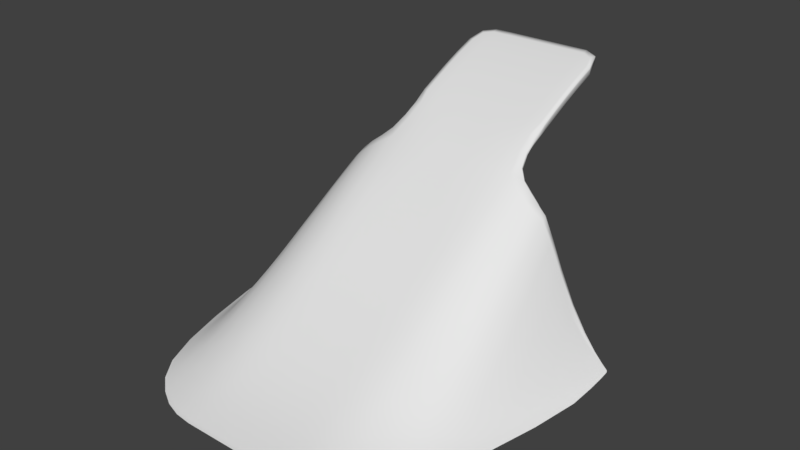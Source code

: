 # Source: PopJump.blend  (saved by Blender 2.79.0; exported with 4.5.12 LTS)
import bpy
from mathutils import Matrix  # noqa: F401  (used for matrix-valued properties, if any)

bpy.ops.wm.read_factory_settings(use_empty=True)
scene = bpy.context.scene
scene.name = 'Scene'

# ---- collections
col_collection_1 = bpy.data.collections.new('Collection 1'); scene.collection.children.link(col_collection_1)

# ---- world
world_world = bpy.data.worlds.new('World'); scene.world = world_world
world_world.color = (0.05088, 0.05088, 0.05088)
world_world.use_sun_shadow = False
world_world.sun_shadow_jitter_overblur = 0.0
world_world.cycles.sampling_method = 'MANUAL'

# ---- meshes
me_cube = bpy.data.meshes.new('Cube')
me_cube.from_pydata([(1.0, 1.06, 1.982), (1.23, -3.907, -0.9452), (0.75, -0.4884, -1.0), (0.75, -2.002, -1.0), (0.75, -1.304, -1.0), (1.182, -1.956, 0.04474), (1.195, -2.458, -1.0), (0.75, -3.061, -1.0), (1.165, -1.275, 0.5445), (0.75, -2.518, -1.0), (1.195, -2.458, -0.2868), (1.165, -1.275, -1.0), (0.75, -3.54, -1.0), (1.208, -2.987, -1.0), (0.75, -4.006, -1.0), (1.501, -1.177, -0.995), (1.587, -2.272, -0.9947), (1.709, -3.799, -0.9944), (1.587, -2.272, -0.3408), (1.66, -3.182, -0.9947), (1.66, -3.182, -0.816), (1.462, -0.5003, 0.8984), (1.219, -3.453, -0.8052), (1.184, -0.1307, 1.323), (1.208, -2.987, -0.5948), (1.23, -3.907, -1.0), (1.219, -3.453, -1.0), (1.148, -0.5229, -0.9634), (1.157, -0.5113, 1.08), (1.236, -4.129, -0.9999), (1.182, -1.956, -1.0), (2.071, -2.532, -0.8545), (1.737, -0.4207, 0.536), (1.903, -1.468, -0.243), (1.802, -0.4373, -0.9668), (1.902, -1.431, -0.9946), (2.018, -2.201, -0.7032), (1.701, -0.1933, 0.6938), (1.693, -3.597, -0.9443), (1.501, -1.192, 0.4211), (1.693, -3.597, -0.9947), (1.626, -2.756, -0.9947), (1.447, -0.1883, 1.099), (1.626, -2.756, -0.6231), (1.551, -1.813, -0.9947), (1.493, -0.5005, -0.9618), (1.551, -1.813, -0.03697), (2.073, -0.2073, -0.1085), (2.36, -1.248, -0.9919), (2.478, -1.555, -0.9962), (2.194, -0.6082, -0.4119), (2.478, -1.555, -0.9754), (2.209, -0.6059, -0.9882), (2.306, -1.054, -0.9919), (2.071, -2.532, -0.9949), (1.959, -1.825, -0.4815), (2.146, -3.012, -0.9947), (1.959, -1.825, -0.9949), (1.836, -0.9511, -0.9939), (2.121, -2.854, -0.9553), (1.826, -0.985, 0.1166), (2.121, -2.854, -0.9949), (2.018, -2.201, -0.9949), (2.564, -0.4772, -0.9589), (2.609, -0.5743, -0.9597), (2.485, -0.2927, -0.7853), (2.233, -0.2747, -0.9585), (2.379, -1.224, -0.8429), (2.254, -0.8557, -0.9914), (2.326, -0.1861, -0.9416), (2.267, -0.8529, -0.601), (2.108, -0.3224, -0.1915), (2.429, -1.391, -0.9224), (2.411, -1.418, -0.9925), (2.321, -1.033, -0.7264), (2.502, -1.634, -0.9961), (2.502, -1.634, -0.9955), (2.428, -0.1806, -0.8327), (2.615, -0.5611, -0.9535), (2.477, -0.3052, -0.9582), (2.626, -0.5799, -0.9599), (2.428, -0.1806, -0.7522), (2.539, -0.4225, -0.9589), (2.625, -0.5833, -0.9605), (2.146, -3.012, -0.9935), (2.071, -0.2032, -0.3041), (1.42, -0.1727, 0.6572), (1.701, -0.1933, 0.3021), (1.236, -4.129, -0.9983), (1.138, -0.1604, 0.8022), (1.709, -3.799, -0.9929), (0.75, -0.1597, 0.8489), (0.75, 1.06, 2.093), (0.7307, 0.1087, 1.576), (0.75, 0.5722, 1.848), (1.0, 0.08428, 1.459), (1.0, 0.5722, 1.738), (0.75, 1.918, 2.435), (1.0, 1.611, 2.217), (0.75, 1.611, 2.328), (0.25, 1.611, 2.328), (0.25, 1.918, 2.435), (0.75, 0.5722, 1.649), (0.25, 0.5722, 1.649), (0.75, 0.08428, 1.37), (0.25, 0.08428, 1.37), (0.25, 0.5722, 1.848), (0.25, 0.08428, 1.57), (0.25, 1.06, 2.093), (0.75, 1.06, 1.893), (0.25, 1.06, 1.893), (0.75, 1.611, 2.128), (0.25, 1.611, 2.128), (0.25, -0.1597, 0.8489), (0.75, -4.233, -0.9984), (0.25, -4.233, -0.9984), (0.25, -4.006, -1.0), (0.75, -4.233, -0.9979), (0.25, -4.233, -0.9979), (0.25, -3.54, -1.0), (0.75, -3.54, -0.7999), (0.25, -3.54, -0.7999), (0.75, -4.006, -0.9435), (0.25, -4.006, -0.9435), (0.75, -3.061, -0.5841), (0.25, -3.061, -0.5841), (0.25, -2.518, -1.0), (0.25, -3.061, -1.0), (0.75, -2.002, 0.07191), (0.25, -2.002, 0.07191), (0.75, -2.518, -0.2682), (0.25, -2.518, -0.2682), (0.75, -1.304, 0.5845), (0.25, -1.304, 0.5845), (0.25, -1.304, -1.0), (0.25, -2.002, -1.0), (0.7482, -0.4913, 1.167), (0.25, -0.4884, 1.182), (0.25, -0.4884, -1.0), (0.25, -4.233, -0.9997), (0.25, -4.233, -0.999), (0.75, -4.233, -0.9997), (0.75, -4.233, -0.999), (0.25, -0.1597, -0.6302), (0.25, -0.1597, 0.1093), (0.75, -0.1597, -0.6302), (0.75, -0.1597, 0.1093), (1.141, -0.1887, -0.6051), (1.138, -0.1604, 0.08121), (1.753, -0.2099, -0.7159), (1.701, -0.1933, -0.2167), (1.468, -0.1956, -0.6355), (1.42, -0.1727, -0.003546), (2.099, -0.2029, -0.8329), (2.074, -0.2024, -0.5742), (1.977, -0.185, -0.9298), (2.626, -0.5799, -0.9598), (2.544, -0.4125, -0.8794), (2.428, -0.1849, -0.6882), (2.587, -0.5268, -0.959), (2.626, -0.5799, -0.9597), (2.593, -0.5121, -0.9374), (2.447, -0.2183, -0.7212), (2.519, -0.3604, -0.8408), (2.145, -0.1953, -0.9382), (2.514, -0.3673, -0.9588), (2.363, -0.3172, -0.9608), (2.57, -0.4649, -0.9134), (2.42, -0.1801, -0.9103), (2.502, -1.634, -0.9956), (2.502, -1.634, -0.9959), (2.146, -3.012, -0.9938), (2.146, -3.012, -0.9942), (1.236, -4.129, -0.9987), (1.236, -4.129, -0.9993), (1.709, -3.799, -0.9933), (1.709, -3.799, -0.9939), (2.574, -0.1629, -0.8728), (2.596, -0.1713, -0.9004), (2.603, -0.1821, -0.9097), (2.608, -0.1905, -0.9161), (2.612, -0.1989, -0.9216), (2.617, -0.207, -0.9256), (2.622, -0.2486, -0.9316), (2.516, -0.1829, -0.9352), (2.622, -0.2157, -0.9289), (2.618, -0.1729, -0.9241), (2.616, -0.1691, -0.9227), (2.614, -0.1655, -0.921), (2.612, -0.1619, -0.9189), (2.609, -0.1573, -0.9157), (2.588, -0.156, -0.898), (2.582, -0.159, -0.9231), (2.588, -0.1561, -0.9102), (2.597, -0.1713, -0.9269), (2.609, -0.1575, -0.9195), (2.603, -0.1821, -0.9278), (2.612, -0.1621, -0.9214), (2.608, -0.1905, -0.9283), (2.614, -0.1659, -0.9227), (2.612, -0.1989, -0.9287), (2.616, -0.1695, -0.9238), (2.617, -0.2071, -0.9291), (2.618, -0.1734, -0.9246), (2.622, -0.2487, -0.9327), (2.622, -0.2162, -0.9291), (2.622, -0.2162, -0.9288), (2.618, -0.1734, -0.9238), (2.616, -0.1695, -0.9221), (2.614, -0.1659, -0.9198), (2.612, -0.1621, -0.9172), (2.609, -0.1575, -0.9132), (2.588, -0.1561, -0.8901), (2.625, -0.5832, -0.9597), (2.428, -0.1808, -0.7011), (0.25, -4.233, -0.998), (0.75, -4.233, -0.998), (0.25, 1.918, 2.335), (1.0, 1.611, 2.317), (0.75, 1.918, 2.335), (1.0, 0.5722, 1.837), (1.006, 0.1622, 1.58), (1.709, -3.799, -0.9929), (1.236, -4.129, -0.9982), (2.146, -3.012, -0.9934), (2.502, -1.634, -0.9955), (2.073, -0.2073, -0.1454), (1.42, -0.1727, 1.067), (1.701, -0.1933, 0.6237), (1.138, -0.1604, 1.249), (1.0, 1.06, 2.082), (0.7474, -0.1683, 1.39), (0.972, -0.1599, -0.6326), (0.974, -0.4865, -1.0), (0.9718, -0.4896, 1.144), (1.188, -2.184, -0.1116), (0.75, -0.8567, -1.0), (1.202, -2.738, -0.4561), (0.75, -1.722, -1.0), (0.9789, -1.297, -1.0), (0.9789, -1.297, 0.5745), (1.176, -1.683, -1.0), (0.75, -2.237, -1.0), (0.9831, -1.991, -1.0), (0.9831, -1.991, 0.06512), (1.15, -0.866, -0.9938), (0.75, -2.805, -1.0), (0.9862, -2.503, -0.2728), (0.9862, -2.503, -1.0), (1.213, -3.221, -1.0), (0.75, -3.301, -1.0), (0.9894, -3.043, -1.0), (0.9894, -3.043, -0.5868), (1.202, -2.738, -1.0), (0.75, -3.775, -1.0), (0.9923, -3.518, -0.8012), (0.9923, -3.518, -1.0), (0.9964, -4.207, -0.9997), (0.75, -4.176, -0.9999), (0.9951, -3.981, -0.9439), (0.9951, -3.981, -1.0), (1.317, -0.1883, -0.6153), (1.333, -0.5125, -0.9607), (1.317, -0.515, 0.9989), (1.676, -3.392, -0.9947), (1.643, -2.969, -0.9947), (1.332, -1.24, -0.999), (1.332, -1.24, 0.4936), (1.643, -2.969, -0.7279), (1.366, -1.897, -0.999), (1.366, -1.897, 0.01073), (1.676, -3.392, -0.8879), (1.39, -2.381, -0.3096), (1.39, -2.381, -0.999), (1.453, -0.292, 1.037), (1.416, -2.893, -0.999), (1.416, -2.893, -0.6072), (1.47, -0.7932, 0.7163), (1.439, -3.342, -0.8105), (1.439, -3.342, -0.999), (1.472, -3.995, -0.9987), (1.461, -3.781, -0.9458), (1.461, -3.781, -0.999), (1.176, -1.683, 0.2431), (1.155, -0.8394, 0.8666), (1.188, -2.184, -1.0), (1.234, -4.074, -0.9849), (1.225, -3.683, -0.8837), (1.213, -3.221, -0.7091), (1.164, -0.257, 1.25), (1.165, -0.2866, -0.8507), (1.225, -3.683, -1.0), (1.234, -4.074, -1.0), (1.609, -0.2042, -0.6688), (1.642, -0.4785, -0.9643), (1.593, -0.4504, 0.792), (1.928, -1.631, -0.9949), (1.87, -1.212, -0.9948), (1.666, -1.081, -0.9935), (1.668, -1.112, 0.3033), (1.99, -2.024, -0.6033), (1.732, -1.679, -0.9919), (1.732, -1.679, -0.1157), (2.044, -2.367, -0.7854), (1.779, -2.097, -0.3937), (1.779, -2.097, -0.9919), (1.864, -0.2592, -0.8994), (1.829, -2.539, -0.9919), (1.829, -2.539, -0.652), (1.71, -0.2501, 0.6583), (1.873, -2.927, -0.8284), (1.873, -2.927, -0.9919), (1.937, -3.49, -0.9916), (1.916, -3.305, -0.9457), (1.916, -3.305, -0.9919), (1.608, -2.528, -0.496), (1.567, -2.022, -0.1803), (1.705, -3.749, -0.9947), (1.705, -3.749, -0.9807), (1.567, -2.022, -0.9947), (1.608, -2.528, -0.9947), (1.479, -0.8133, -0.9899), (1.531, -1.564, -0.9947), (1.531, -1.564, 0.1449), (1.603, -0.2629, -0.8739), (1.916, -0.2104, -0.7747), (2.001, -0.3667, -0.966), (1.901, -0.3775, 0.2031), (2.454, -1.474, -0.9521), (2.496, -1.614, -0.9904), (2.026, -0.7799, -0.9927), (1.995, -0.8151, -0.126), (2.227, -0.7438, -0.9909), (2.078, -1.156, -0.9956), (2.077, -1.19, -0.4082), (2.236, -0.4545, -0.9793), (2.136, -1.466, -0.5954), (2.136, -1.466, -0.9982), (2.334, -1.154, -0.9919), (2.199, -1.758, -0.9982), (2.199, -1.758, -0.7693), (2.28, -0.9534, -0.9915), (2.255, -2.014, -0.8881), (2.255, -2.014, -0.9982), (2.335, -2.386, -0.998), (2.309, -2.264, -0.9671), (2.309, -2.264, -0.9982), (1.814, -0.6709, -0.9883), (1.928, -1.631, -0.3555), (1.872, -1.274, -0.1002), (1.777, -0.6755, 0.3484), (2.096, -2.695, -0.911), (2.044, -2.367, -0.9949), (2.096, -2.695, -0.9949), (2.14, -2.972, -0.9948), (2.14, -2.972, -0.9839), (1.99, -2.024, -0.9949), (2.271, -0.1949, -0.8809), (2.313, -0.2629, -0.5469), (2.36, -0.4419, -0.9771), (2.379, -0.4109, -0.6668), (2.406, -0.5771, -0.9789), (2.435, -0.5377, -0.7695), (2.476, -0.6312, -0.8377), (2.447, -0.6902, -0.9789), (2.487, -0.8019, -0.9789), (2.52, -0.7299, -0.9011), (2.558, -0.8167, -0.9444), (2.525, -0.9025, -0.9791), (2.614, -0.9426, -0.9844), (2.596, -0.9013, -0.9732), (2.567, -0.9787, -0.9805), (2.238, -0.7546, -0.5259), (2.147, -0.4514, -0.2901), (2.454, -1.474, -0.9962), (2.496, -1.614, -0.9962), (2.384, -1.336, -0.9919), (2.082, -0.2361, -0.1272), (2.169, -0.204, -0.9171), (2.404, -1.308, -0.8861), (2.352, -1.134, -0.7904), (2.292, -0.935, -0.6601), (1.035, -0.09888, 1.331), (0.9964, -4.207, -0.9981), (1.278, -0.1638, 1.175), (1.472, -3.995, -0.9971), (1.563, -0.1837, 0.8941), (1.937, -3.49, -0.9902), (1.863, -0.2012, 0.2719), (2.335, -2.386, -0.9971), (2.267, -0.197, -0.47), (2.614, -0.9426, -0.9841), (2.502, -1.634, -0.9955), (2.146, -3.012, -0.9936), (2.073, -0.2073, -0.204), (1.42, -0.1727, 0.9249), (1.701, -0.1933, 0.5122), (1.236, -4.129, -0.9984), (1.138, -0.1604, 1.094), (1.709, -3.799, -0.9931), (0.75, -0.0987, 1.164), (0.75, 1.32, 2.21), (1.0, 1.32, 2.099), (0.75, 1.32, 2.011), (0.9375, 1.06, 1.915), (0.9136, 0.1299, 1.577), (0.9375, 0.08428, 1.392), (0.9375, 0.5722, 1.671), (0.9375, 1.06, 2.09), (0.9375, 0.5722, 1.846), (0.75, 0.3283, 1.516), (0.75, 0.8162, 1.773), (0.9861, 0.3719, 1.715), (1.0, 0.8162, 1.962), (0.75, 1.841, 2.413), (0.9375, 1.841, 2.305), (0.75, 1.841, 2.239), (0.9375, 1.611, 2.15), (0.9375, 1.611, 2.325), (0.75, -0.2419, -0.9076), (0.25, -0.2419, -0.9076), (0.25, -0.1809, 1.397), (0.25, -0.8567, -1.0), (0.75, -0.8567, 0.9149), (0.25, -0.8567, 0.9149), (0.25, -1.722, -1.0), (0.75, -1.722, 0.2754), (0.25, -1.722, 0.2754), (0.25, -2.237, -1.0), (0.75, -2.237, -0.08847), (0.25, -2.237, -0.08847), (0.25, -2.805, -1.0), (0.75, -2.805, -0.4418), (0.25, -2.805, -0.4418), (0.25, -3.301, -1.0), (0.75, -3.301, -0.7014), (0.25, -3.301, -0.7014), (0.25, -3.775, -1.0), (0.75, -3.775, -0.8804), (0.25, -3.775, -0.8804), (0.25, -4.176, -0.9999), (0.75, -4.176, -0.9843), (0.25, -4.176, -0.9843), (0.75, -4.233, -0.9981), (0.25, -4.233, -0.9981), (0.25, -0.0987, 1.164), (0.25, 1.32, 2.21), (0.25, 1.32, 2.011), (0.7272, 0.3511, 1.724), (0.25, 0.3283, 1.715), (0.75, 0.8162, 1.973), (0.25, 0.8162, 1.973), (0.25, 0.3283, 1.516), (0.25, 0.8162, 1.773), (0.25, 1.841, 2.413), (0.25, 1.841, 2.239), (0.0, 1.611, 2.328), (0.5, 1.611, 2.328), (0.0, 1.918, 2.335), (0.5, 1.918, 2.335), (0.5, 0.5722, 1.649), (0.0, 0.5722, 1.649), (0.5, 0.08428, 1.37), (0.0, 0.08428, 1.37), (0.0, 0.5722, 1.848), (0.5, 0.5722, 1.848), (0.0, 0.08428, 1.57), (0.5, 0.08428, 1.57), (0.0, 1.06, 2.093), (0.5, 1.06, 2.093), (0.5, 1.06, 1.893), (0.0, 1.06, 1.893), (0.5, 1.611, 2.128), (0.0, 1.611, 2.128), (0.0, -0.1597, -0.6302), (0.5, -0.1597, -0.6302), (0.5, -4.233, -0.9997), (0.0, -4.233, -0.9997), (0.0, -4.006, -1.0), (0.5, -4.006, -1.0), (0.5, -4.233, -0.998), (0.0, -4.233, -0.998), (0.0, -3.54, -1.0), (0.5, -3.54, -1.0), (0.5, -3.54, -0.7999), (0.0, -3.54, -0.7999), (0.5, -4.006, -0.9435), (0.0, -4.006, -0.9435), (0.5, -3.061, -0.5841), (0.0, -3.061, -0.5841), (0.0, -2.518, -1.0), (0.5, -2.518, -1.0), (0.0, -3.061, -1.0), (0.5, -3.061, -1.0), (0.5, -2.002, 0.07191), (0.0, -2.002, 0.07191), (0.5, -2.518, -0.2682), (0.0, -2.518, -0.2682), (0.5, -1.304, 0.5845), (0.0, -1.304, 0.5845), (0.0, -1.304, -1.0), (0.5, -1.304, -1.0), (0.0, -2.002, -1.0), (0.5, -2.002, -1.0), (0.5, -0.4884, 1.182), (0.0, -0.4884, 1.182), (0.0, -0.4884, -1.0), (0.5, -0.4884, -1.0), (0.972, -0.1599, 0.8372), (0.972, -0.1599, 0.1023), (0.9964, -4.207, -0.9985), (0.9964, -4.207, -0.9991), (1.278, -0.1638, 0.7426), (1.278, -0.1638, 0.04596), (1.472, -3.995, -0.9975), (1.472, -3.995, -0.9981), (1.563, -0.1837, 0.5193), (1.563, -0.1837, -0.08516), (1.937, -3.49, -0.9906), (1.937, -3.49, -0.9911), (1.863, -0.2012, 0.01947), (1.878, -0.2001, -0.3933), (2.335, -2.386, -0.9973), (2.335, -2.386, -0.9977), (2.267, -0.1963, -0.5697), (2.267, -0.1961, -0.7291), (2.428, -0.1806, -0.7911), (2.552, -0.4506, -0.9589), (2.626, -0.5805, -0.96), (2.622, -0.5859, -0.9613), (1.885, -0.1842, -0.9243), (2.626, -0.5799, -0.9598), (2.428, -0.1807, -0.7209), (2.598, -0.5509, -0.9591), (2.576, -0.5023, -0.9589), (2.622, -0.5847, -0.9586), (2.626, -0.5799, -0.9597), (2.604, -0.5357, -0.9463), (2.614, -0.9426, -0.9842), (2.614, -0.9426, -0.9843), (0.0, -0.1597, 0.8489), (0.0, -0.1597, 0.1093), (0.5, -0.1597, 0.8489), (0.5, -0.1597, 0.1093), (0.5, -4.233, -0.9984), (0.5, -4.233, -0.999), (0.0, -4.233, -0.9984), (0.0, -4.233, -0.999), (0.25, -4.233, -0.9994), (0.25, -4.233, -0.9987), (0.75, -4.233, -0.9994), (0.75, -4.233, -0.9987), (0.25, -0.1597, -0.2605), (0.25, -0.1597, 0.4791), (0.75, -0.1597, -0.2605), (0.75, -0.1597, 0.4791), (1.138, -0.1604, -0.2793), (1.138, -0.1604, 0.4417), (1.717, -0.1953, -0.4818), (1.701, -0.1933, 0.04267), (1.42, -0.1727, -0.3339), (1.42, -0.1727, 0.3268), (2.078, -0.2023, -0.7106), (2.071, -0.2026, -0.4352), (2.431, -0.1961, -0.6981), (2.465, -0.2522, -0.7514), (2.504, -0.3309, -0.8169), (2.531, -0.3857, -0.8602), (2.063, -0.1894, -0.9336), (2.233, -0.2079, -0.946), (2.526, -0.3947, -0.9589), (2.498, -0.3369, -0.9587), (2.443, -0.289, -0.9575), (2.266, -0.3364, -0.9634), (2.557, -0.4396, -0.8977), (2.581, -0.4887, -0.9265), (2.396, -0.18, -0.9342), (2.427, -0.1805, -0.8738), (2.502, -1.634, -0.9958), (2.502, -1.634, -0.996), (2.146, -3.012, -0.994), (2.146, -3.012, -0.9944), (1.236, -4.129, -0.999), (1.236, -4.129, -0.9996), (1.709, -3.799, -0.9936), (1.709, -3.799, -0.9942), (2.357, -0.1687, -0.9384), (2.234, -0.1601, -0.9378), (2.426, -0.2111, -0.943), (2.48, -0.2252, -0.9424), (2.53, -0.1646, -0.9203), (2.561, -0.1686, -0.9299), (2.536, -0.1814, -0.8294), (2.591, -0.1654, -0.9257), (2.6, -0.1772, -0.9275), (2.559, -0.213, -0.9385), (2.561, -0.2106, -0.8644), (2.605, -0.1863, -0.9281), (2.576, -0.2399, -0.9393), (2.576, -0.2393, -0.8884), (2.61, -0.1948, -0.9285), (2.588, -0.2617, -0.9052), (2.588, -0.2626, -0.9396), (2.615, -0.2028, -0.9289), (2.6, -0.285, -0.9397), (2.6, -0.2839, -0.9198), (2.619, -0.216, -0.9297), (2.611, -0.3043, -0.9302), (2.61, -0.3057, -0.9399), (2.626, -0.3492, -0.9419), (2.621, -0.3405, -0.9387), (2.621, -0.3418, -0.9418), (2.474, -0.1706, -0.9372), (2.536, -0.1644, -0.8323), (2.605, -0.1553, -0.9082), (2.611, -0.16, -0.9155), (2.613, -0.164, -0.9186), (2.615, -0.1677, -0.9211), (2.617, -0.1712, -0.923), (2.619, -0.1808, -0.925), (2.626, -0.3325, -0.9398), (2.622, -0.2157, -0.9288), (2.618, -0.1729, -0.9239), (2.616, -0.1691, -0.9224), (2.614, -0.1655, -0.9203), (2.612, -0.1619, -0.9179), (2.609, -0.1573, -0.9143), (2.588, -0.156, -0.8933), (2.536, -0.1644, -0.8538), (2.536, -0.1644, -0.8873), (2.605, -0.1552, -0.9119), (2.605, -0.1553, -0.9174), (2.611, -0.1598, -0.9176), (2.611, -0.16, -0.9206), (2.613, -0.1637, -0.9199), (2.613, -0.164, -0.9221), (2.615, -0.1673, -0.9219), (2.615, -0.1677, -0.9233), (2.617, -0.1708, -0.9234), (2.617, -0.1712, -0.9242), (2.619, -0.1803, -0.9251), (2.619, -0.1808, -0.9255), (2.626, -0.3322, -0.9398), (2.626, -0.3325, -0.9399), (2.587, -0.1564, -0.9166), (2.588, -0.156, -0.904), (2.607, -0.1595, -0.922), (2.609, -0.1573, -0.9175), (2.611, -0.1651, -0.9233), (2.612, -0.1619, -0.9201), (2.613, -0.1695, -0.9241), (2.614, -0.1655, -0.9218), (2.616, -0.1738, -0.9249), (2.616, -0.1691, -0.9232), (2.618, -0.1783, -0.9254), (2.618, -0.1729, -0.9243), (2.622, -0.2212, -0.9297), (2.622, -0.2157, -0.929), (1.067, -0.0282, 1.438), (0.9964, -4.207, -0.998), (1.317, -0.1725, 1.218), (1.472, -3.995, -0.997), (1.563, -0.1837, 0.9758), (1.937, -3.49, -0.9902), (1.863, -0.2012, 0.3268), (2.335, -2.386, -0.997), (2.272, -0.202, -0.4541), (2.614, -0.9426, -0.9841), (1.0, 1.32, 2.199), (1.0, 0.3283, 1.605), (1.0, 0.8162, 1.862), (0.9375, 1.841, 2.405), (0.0, 1.918, 2.435), (0.5, 1.918, 2.435), (0.5, -4.233, -0.9979), (0.0, -4.233, -0.9979), (2.528, -0.1682, -0.8186), (2.59, -0.1654, -0.8923), (2.6, -0.1772, -0.9057), (2.605, -0.1862, -0.9129), (2.61, -0.1948, -0.919), (2.615, -0.2028, -0.9238), (2.619, -0.216, -0.9276), (2.626, -0.3492, -0.9412), (2.622, -0.2212, -0.9292), (2.618, -0.1783, -0.924), (2.616, -0.1738, -0.922), (2.613, -0.1695, -0.9191), (2.611, -0.1651, -0.9159), (2.607, -0.1595, -0.911), (2.586, -0.1571, -0.8862), (2.626, -0.5805, -0.9597), (2.428, -0.1814, -0.691), (0.25, -4.233, -0.9979), (0.75, -4.233, -0.9979), (0.25, 1.918, 2.404), (1.0, 1.611, 2.286), (0.75, 1.918, 2.404), (1.0, 0.5722, 1.807), (1.028, 0.1524, 1.544), (1.709, -3.799, -0.9929), (1.236, -4.129, -0.9982), (2.146, -3.012, -0.9934), (2.502, -1.634, -0.9955), (2.073, -0.2073, -0.1198), (1.437, -0.1612, 1.096), (1.701, -0.1933, 0.6724), (1.179, -0.105, 1.316), (1.0, 1.06, 2.051), (0.9762, -0.8523, -1.0), (0.9762, -0.8523, 0.9028), (0.9725, -0.2415, -0.9082), (0.9799, -0.1517, 1.375), (0.9814, -1.712, -1.0), (0.9814, -1.712, 0.2674), (0.9845, -2.224, -1.0), (0.9845, -2.224, -0.09425), (0.9879, -2.789, -1.0), (0.9879, -2.789, -0.4454), (0.9909, -3.281, -1.0), (0.9909, -3.281, -0.7033), (0.9937, -3.752, -1.0), (0.9937, -3.752, -0.8812), (0.9961, -4.151, -1.0), (0.9961, -4.151, -0.9845), (1.318, -0.8469, -0.9919), (1.311, -0.8193, 0.8048), (1.443, -0.2627, -0.8643), (1.317, -0.2912, 1.147), (1.352, -1.633, -0.999), (1.352, -1.633, 0.2024), (1.377, -2.117, -0.999), (1.377, -2.117, -0.1403), (1.404, -2.652, -0.999), (1.404, -2.652, -0.4732), (1.427, -3.118, -0.999), (1.427, -3.118, -0.7177), (1.45, -3.564, -0.999), (1.45, -3.564, -0.8864), (1.469, -3.941, -0.9989), (1.469, -3.941, -0.9842), (1.638, -0.7591, -0.989), (1.627, -0.7493, 0.5733), (1.733, -0.2641, -0.8852), (1.57, -0.2504, 0.9344), (1.7, -1.397, -0.9936), (1.706, -1.452, 0.05061), (1.753, -1.87, -0.9919), (1.753, -1.87, -0.2468), (1.806, -2.331, -0.9919), (1.806, -2.331, -0.5357), (1.851, -2.733, -0.9919), (1.851, -2.733, -0.7478), (1.895, -3.118, -0.9919), (1.895, -3.118, -0.8942), (1.931, -3.443, -0.9918), (1.931, -3.443, -0.9791), (2.052, -0.5243, -0.9826), (1.944, -0.5751, 0.05583), (2.013, -0.2432, -0.915), (1.872, -0.2453, 0.2989), (2.048, -0.9895, -0.9952), (2.044, -1.039, -0.2962), (2.107, -1.304, -0.996), (2.104, -1.316, -0.4965), (2.17, -1.621, -0.9982), (2.17, -1.621, -0.691), (2.227, -1.886, -0.9982), (2.227, -1.886, -0.8338), (2.282, -2.141, -0.9982), (2.282, -2.141, -0.9324), (2.329, -2.356, -0.9981), (2.329, -2.356, -0.9896), (2.348, -0.3849, -0.9737), (2.343, -0.3297, -0.6005), (2.28, -0.1933, -0.923), (2.293, -0.2182, -0.5119), (2.383, -0.5137, -0.9786), (2.412, -0.4868, -0.7287), (2.426, -0.6332, -0.9789), (2.454, -0.5803, -0.8017), (2.468, -0.7476, -0.9789), (2.499, -0.6834, -0.8726), (2.506, -0.8532, -0.979), (2.539, -0.7734, -0.9246), (2.546, -0.9461, -0.9797), (2.577, -0.8594, -0.9605), (2.609, -0.9322, -0.9845), (2.609, -0.9322, -0.9813), (0.9821, -0.1208, 1.189), (0.9964, -4.207, -0.9982), (1.278, -0.1638, 1.025), (1.472, -3.995, -0.9972), (1.563, -0.1837, 0.7641), (1.937, -3.49, -0.9904), (1.863, -0.2012, 0.1843), (2.335, -2.386, -0.9972), (2.267, -0.1969, -0.5081), (2.614, -0.9426, -0.9841), (0.9375, 1.32, 2.208), (0.9375, 1.32, 2.033), (0.9375, 0.3283, 1.538), (0.9375, 0.8162, 1.795), (0.9375, 0.8162, 1.97), (0.8998, 0.3646, 1.725), (0.8889, 1.781, 2.388), (0.8889, 1.781, 2.233), (0.5, -0.2419, -0.9076), (0.0, -0.2419, -0.9076), (0.0, -0.1809, 1.397), (0.5, -0.1809, 1.397), (0.0, -0.8567, -1.0), (0.5, -0.8567, -1.0), (0.5, -0.8567, 0.9149), (0.0, -0.8567, 0.9149), (0.0, -1.722, -1.0), (0.5, -1.722, -1.0), (0.5, -1.722, 0.2754), (0.0, -1.722, 0.2754), (0.0, -2.237, -1.0), (0.5, -2.237, -1.0), (0.5, -2.237, -0.08847), (0.0, -2.237, -0.08847), (0.0, -2.805, -1.0), (0.5, -2.805, -1.0), (0.5, -2.805, -0.4418), (0.0, -2.805, -0.4418), (0.0, -3.301, -1.0), (0.5, -3.301, -1.0), (0.5, -3.301, -0.7014), (0.0, -3.301, -0.7014), (0.0, -3.775, -1.0), (0.5, -3.775, -1.0), (0.5, -3.775, -0.8804), (0.0, -3.775, -0.8804), (0.0, -4.176, -0.9999), (0.5, -4.176, -0.9999), (0.5, -4.176, -0.9843), (0.0, -4.176, -0.9843), (0.5, -4.233, -0.9981), (0.0, -4.233, -0.9981), (0.0, -0.0987, 1.164), (0.5, -0.0987, 1.164), (0.0, 1.32, 2.21), (0.5, 1.32, 2.21), (0.0, 1.32, 2.011), (0.5, 1.32, 2.011), (0.5, 0.3283, 1.715), (0.0, 0.3283, 1.715), (0.5, 0.8162, 1.973), (0.0, 0.8162, 1.973), (0.0, 0.3283, 1.516), (0.5, 0.3283, 1.516), (0.0, 0.8162, 1.773), (0.5, 0.8162, 1.773), (0.0, 1.841, 2.413), (0.5, 1.841, 2.413), (0.0, 1.841, 2.239), (0.5, 1.841, 2.239), (0.972, -0.1599, 0.4697), (0.972, -0.1599, -0.2652), (0.9964, -4.207, -0.9988), (0.9964, -4.207, -0.9994), (1.278, -0.1638, 0.3943), (1.278, -0.1638, -0.3024), (1.472, -3.995, -0.9978), (1.472, -3.995, -0.9984), (1.563, -0.1837, 0.2171), (1.57, -0.1862, -0.3942), (1.937, -3.49, -0.9908), (1.937, -3.49, -0.9914), (1.863, -0.2012, -0.1841), (1.886, -0.2013, -0.5934), (2.335, -2.386, -0.9975), (2.335, -2.386, -0.9978), (2.267, -0.1962, -0.6469), (2.268, -0.1959, -0.81), (2.614, -0.9426, -0.9842), (2.614, -0.9426, -0.9844), (0.0, -0.1597, 0.4791), (0.0, -0.1597, -0.2605), (0.5, -0.1597, 0.4791), (0.5, -0.1597, -0.2605), (0.5, -4.233, -0.9987), (0.5, -4.233, -0.9994), (0.0, -4.233, -0.9987), (0.0, -4.233, -0.9994), (2.143, -0.1602, -0.937), (2.304, -0.1631, -0.9376), (2.412, -0.2479, -0.9473), (2.418, -0.1794, -0.9401), (2.543, -0.2005, -0.9368), (2.55, -0.1941, -0.8487), (2.512, -0.1661, -0.9317), (2.514, -0.1768, -0.8023), (2.569, -0.2272, -0.9391), (2.569, -0.2266, -0.8779), (2.582, -0.2512, -0.9395), (2.582, -0.2503, -0.897), (2.594, -0.2741, -0.9396), (2.594, -0.2731, -0.9131), (2.605, -0.2953, -0.9398), (2.606, -0.2941, -0.9255), (2.616, -0.3184, -0.9402), (2.616, -0.317, -0.9343), (2.625, -0.3853, -0.9456), (2.626, -0.3852, -0.9439), (2.536, -0.1644, -0.8407), (2.605, -0.1552, -0.9098), (2.611, -0.1598, -0.9164), (2.613, -0.1637, -0.9191), (2.615, -0.1674, -0.9214), (2.617, -0.1708, -0.9232), (2.619, -0.1803, -0.925), (2.626, -0.3322, -0.9398), (2.536, -0.1644, -0.87), (2.535, -0.1644, -0.9046), (2.605, -0.1552, -0.9146), (2.603, -0.1566, -0.9206), (2.611, -0.1598, -0.919), (2.609, -0.1626, -0.9227), (2.613, -0.1637, -0.9209), (2.612, -0.1673, -0.9237), (2.615, -0.1674, -0.9225), (2.614, -0.1717, -0.9245), (2.617, -0.1708, -0.9238), (2.617, -0.1758, -0.9252), (2.619, -0.1803, -0.9253), (2.619, -0.186, -0.9262), (2.626, -0.3322, -0.9399), (2.626, -0.3354, -0.9403), (1.08, -0.01599, 1.418), (0.9964, -4.207, -0.998), (1.306, -0.14, 1.217), (1.472, -3.995, -0.997), (1.563, -0.1837, 0.9508), (1.937, -3.49, -0.9902), (1.863, -0.2012, 0.31), (2.335, -2.386, -0.9971), (2.268, -0.1978, -0.4522), (2.614, -0.9426, -0.9841), (1.0, 1.32, 2.169), (1.009, 0.3614, 1.675), (1.0, 0.8162, 1.931), (0.9375, 1.841, 2.375), (0.0, 1.918, 2.404), (0.5, 1.918, 2.404), (0.5, -4.233, -0.9979), (0.0, -4.233, -0.9979), (2.534, -0.165, -0.8267), (2.603, -0.1568, -0.9053), (2.609, -0.1626, -0.9138), (2.612, -0.1673, -0.9175), (2.614, -0.1717, -0.9207), (2.617, -0.1758, -0.9231), (2.619, -0.186, -0.9254), (2.626, -0.3354, -0.94)], [], [(0, 708, 943, 670), (0, 670, 802, 404), (0, 404, 800, 402), (0, 402, 941, 708), (1, 287, 722, 259), (1, 259, 724, 286), (1, 286, 740, 281), (1, 281, 738, 287), (2, 507, 807, 419), (2, 419, 711, 233), (2, 233, 709, 236), (2, 236, 812, 507), (3, 503, 816, 238), (3, 238, 713, 243), (3, 243, 715, 242), (3, 242, 820, 503), (4, 501, 812, 236), (4, 236, 709, 239), (4, 239, 713, 238), (4, 238, 816, 501), (5, 283, 714, 244), (5, 244, 716, 235), (5, 235, 732, 270), (5, 270, 730, 283), (6, 253, 717, 248), (6, 248, 715, 285), (6, 285, 731, 273), (6, 273, 733, 253), (7, 493, 824, 246), (7, 246, 717, 251), (7, 251, 719, 250), (7, 250, 828, 493), (8, 284, 710, 240), (8, 240, 714, 283), (8, 283, 730, 267), (8, 267, 726, 284), (9, 491, 820, 242), (9, 242, 715, 248), (9, 248, 717, 246), (9, 246, 824, 491), (10, 235, 716, 247), (10, 247, 718, 237), (10, 237, 734, 272), (10, 272, 732, 235), (11, 241, 713, 239), (11, 239, 709, 245), (11, 245, 725, 266), (11, 266, 729, 241), (12, 483, 828, 250), (12, 250, 719, 256), (12, 256, 721, 254), (12, 254, 832, 483), (13, 249, 719, 251), (13, 251, 717, 253), (13, 253, 733, 275), (13, 275, 735, 249), (14, 479, 832, 254), (14, 254, 721, 260), (14, 260, 723, 258), (14, 258, 836, 479), (15, 322, 729, 266), (15, 266, 725, 321), (15, 321, 741, 298), (15, 298, 745, 322), (16, 320, 733, 273), (16, 273, 731, 319), (16, 319, 747, 305), (16, 305, 749, 320), (17, 585, 866, 280), (17, 280, 739, 317), (17, 317, 755, 312), (17, 312, 870, 585), (18, 316, 732, 272), (18, 272, 734, 315), (18, 315, 750, 304), (18, 304, 748, 316), (19, 264, 737, 279), (19, 279, 735, 265), (19, 265, 751, 311), (19, 311, 753, 264), (20, 268, 736, 278), (20, 278, 738, 271), (20, 271, 754, 310), (20, 310, 752, 268), (21, 274, 728, 263), (21, 263, 726, 277), (21, 277, 742, 295), (21, 295, 744, 274), (22, 288, 720, 255), (22, 255, 722, 287), (22, 287, 738, 278), (22, 278, 736, 288), (23, 707, 931, 658), (23, 658, 712, 289), (23, 289, 728, 660), (23, 660, 933, 707), (24, 237, 718, 252), (24, 252, 720, 288), (24, 288, 736, 276), (24, 276, 734, 237), (25, 292, 723, 260), (25, 260, 721, 291), (25, 291, 737, 282), (25, 282, 739, 292), (26, 291, 721, 256), (26, 256, 719, 249), (26, 249, 735, 279), (26, 279, 737, 291), (27, 245, 709, 233), (27, 233, 711, 290), (27, 290, 727, 262), (27, 262, 725, 245), (28, 289, 712, 234), (28, 234, 710, 284), (28, 284, 726, 263), (28, 263, 728, 289), (29, 583, 862, 257), (29, 257, 723, 292), (29, 292, 739, 280), (29, 280, 866, 583), (30, 285, 715, 243), (30, 243, 713, 241), (30, 241, 729, 269), (30, 269, 731, 285), (31, 303, 752, 310), (31, 310, 754, 351), (31, 351, 770, 342), (31, 342, 768, 303), (32, 309, 744, 295), (32, 295, 742, 350), (32, 350, 758, 327), (32, 327, 760, 309), (33, 349, 746, 302), (33, 302, 748, 348), (33, 348, 764, 334), (33, 334, 762, 349), (34, 347, 741, 294), (34, 294, 743, 306), (34, 306, 759, 326), (34, 326, 757, 347), (35, 296, 747, 301), (35, 301, 745, 297), (35, 297, 761, 333), (35, 333, 763, 296), (36, 300, 750, 308), (36, 308, 752, 303), (36, 303, 768, 340), (36, 340, 766, 300), (37, 706, 935, 662), (37, 662, 744, 309), (37, 309, 760, 664), (37, 664, 937, 706), (38, 271, 738, 281), (38, 281, 740, 318), (38, 318, 756, 313), (38, 313, 754, 271), (39, 277, 726, 267), (39, 267, 730, 323), (39, 323, 746, 299), (39, 299, 742, 277), (40, 317, 739, 282), (40, 282, 737, 264), (40, 264, 753, 314), (40, 314, 755, 317), (41, 265, 735, 275), (41, 275, 733, 320), (41, 320, 749, 307), (41, 307, 751, 265), (42, 705, 933, 660), (42, 660, 728, 274), (42, 274, 744, 662), (42, 662, 935, 705), (43, 315, 734, 276), (43, 276, 736, 268), (43, 268, 752, 308), (43, 308, 750, 315), (44, 319, 731, 269), (44, 269, 729, 322), (44, 322, 745, 301), (44, 301, 747, 319), (45, 321, 725, 262), (45, 262, 727, 324), (45, 324, 743, 294), (45, 294, 741, 321), (46, 323, 730, 270), (46, 270, 732, 316), (46, 316, 748, 302), (46, 302, 746, 323), (47, 704, 937, 664), (47, 664, 760, 377), (47, 377, 776, 666), (47, 666, 939, 704), (48, 376, 767, 339), (48, 339, 765, 338), (48, 338, 781, 365), (48, 365, 783, 376), (49, 375, 771, 346), (49, 346, 769, 374), (49, 374, 785, 371), (49, 371, 787, 375), (50, 373, 758, 331), (50, 331, 762, 372), (50, 372, 778, 360), (50, 360, 774, 373), (51, 328, 770, 345), (51, 345, 772, 329), (51, 329, 788, 370), (51, 370, 786, 328), (52, 332, 761, 330), (52, 330, 757, 335), (52, 335, 773, 359), (52, 359, 777, 332), (53, 338, 765, 337), (53, 337, 763, 341), (53, 341, 779, 364), (53, 364, 781, 338), (54, 353, 753, 311), (54, 311, 751, 352), (54, 352, 767, 343), (54, 343, 769, 353), (55, 348, 748, 304), (55, 304, 750, 300), (55, 300, 766, 336), (55, 336, 764, 348), (56, 581, 870, 312), (56, 312, 755, 354), (56, 354, 771, 344), (56, 344, 874, 581), (57, 356, 749, 305), (57, 305, 747, 296), (57, 296, 763, 337), (57, 337, 765, 356), (58, 297, 745, 298), (58, 298, 741, 347), (58, 347, 757, 330), (58, 330, 761, 297), (59, 351, 754, 313), (59, 313, 756, 355), (59, 355, 772, 345), (59, 345, 770, 351), (60, 350, 742, 299), (60, 299, 746, 349), (60, 349, 762, 331), (60, 331, 758, 350), (61, 354, 755, 314), (61, 314, 753, 353), (61, 353, 769, 346), (61, 346, 771, 354), (62, 352, 751, 307), (62, 307, 749, 356), (62, 356, 765, 339), (62, 339, 767, 352), (63, 534, 783, 365), (63, 365, 781, 527), (63, 527, 899, 604), (63, 604, 901, 534), (64, 529, 787, 371), (64, 371, 785, 533), (64, 533, 903, 611), (64, 611, 905, 529), (65, 565, 774, 360), (65, 360, 778, 566), (65, 566, 896, 596), (65, 596, 892, 565), (66, 573, 757, 326), (66, 326, 759, 569), (66, 569, 890, 588), (66, 588, 889, 573), (67, 380, 766, 340), (67, 340, 768, 379), (67, 379, 784, 366), (67, 366, 782, 380), (68, 341, 763, 333), (68, 333, 761, 332), (68, 332, 777, 361), (68, 361, 779, 341), (69, 569, 759, 378), (69, 378, 775, 576), (69, 576, 893, 612), (69, 612, 890, 569), (70, 372, 762, 334), (70, 334, 764, 381), (70, 381, 780, 362), (70, 362, 778, 372), (71, 377, 760, 327), (71, 327, 758, 373), (71, 373, 774, 358), (71, 358, 776, 377), (72, 379, 768, 342), (72, 342, 770, 328), (72, 328, 786, 367), (72, 367, 784, 379), (73, 374, 769, 343), (73, 343, 767, 376), (73, 376, 783, 368), (73, 368, 785, 374), (74, 381, 764, 336), (74, 336, 766, 380), (74, 380, 782, 363), (74, 363, 780, 381), (75, 579, 874, 344), (75, 344, 771, 375), (75, 375, 787, 369), (75, 369, 878, 579), (76, 703, 938, 389), (76, 389, 796, 392), (76, 392, 798, 391), (76, 391, 940, 703), (77, 577, 876, 525), (77, 525, 875, 526), (77, 526, 915, 629), (77, 629, 916, 577), (78, 537, 786, 370), (78, 370, 788, 535), (78, 535, 906, 610), (78, 610, 904, 537), (79, 571, 777, 359), (79, 359, 773, 572), (79, 572, 891, 595), (79, 595, 895, 571), (80, 531, 877, 539), (80, 539, 878, 528), (80, 528, 930, 643), (80, 643, 929, 531), (81, 526, 875, 524), (81, 524, 797, 532), (81, 532, 907, 628), (81, 628, 915, 526), (82, 527, 781, 364), (82, 364, 779, 570), (82, 570, 897, 602), (82, 602, 899, 527), (83, 528, 878, 369), (83, 369, 787, 529), (83, 529, 905, 609), (83, 609, 930, 528), (84, 702, 936, 387), (84, 387, 794, 393), (84, 393, 796, 389), (84, 389, 938, 702), (85, 563, 871, 520), (85, 520, 795, 394), (85, 394, 797, 524), (85, 524, 875, 563), (86, 561, 863, 512), (86, 512, 791, 395), (86, 395, 793, 516), (86, 516, 867, 561), (87, 559, 867, 516), (87, 516, 793, 396), (87, 396, 795, 520), (87, 520, 871, 559), (88, 701, 932, 383), (88, 383, 790, 397), (88, 397, 792, 385), (88, 385, 934, 701), (89, 557, 859, 508), (89, 508, 789, 398), (89, 398, 791, 512), (89, 512, 863, 557), (90, 700, 934, 385), (90, 385, 792, 399), (90, 399, 794, 387), (90, 387, 936, 700), (91, 555, 881, 542), (91, 542, 842, 400), (91, 400, 789, 508), (91, 508, 859, 555), (92, 469, 849, 450), (92, 450, 803, 408), (92, 408, 799, 401), (92, 401, 844, 469), (93, 467, 810, 231), (93, 231, 712, 405), (93, 405, 804, 448), (93, 448, 847, 467), (94, 465, 847, 448), (94, 448, 804, 409), (94, 409, 803, 450), (94, 450, 849, 465), (95, 699, 931, 382), (95, 382, 789, 406), (95, 406, 801, 669), (95, 669, 942, 699), (96, 698, 942, 669), (96, 669, 801, 407), (96, 407, 802, 670), (96, 670, 943, 698), (97, 697, 946, 673), (97, 673, 856, 414), (97, 414, 805, 671), (97, 671, 944, 697), (98, 696, 941, 402), (98, 402, 800, 417), (98, 417, 806, 415), (98, 415, 944, 696), (99, 457, 844, 401), (99, 401, 799, 418), (99, 418, 805, 414), (99, 414, 856, 457), (100, 456, 843, 446), (100, 446, 844, 457), (100, 457, 856, 454), (100, 454, 855, 456), (101, 695, 945, 672), (101, 672, 855, 454), (101, 454, 856, 673), (101, 673, 946, 695), (102, 407, 801, 410), (102, 410, 852, 460), (102, 460, 854, 411), (102, 411, 802, 407), (103, 460, 852, 452), (103, 452, 851, 461), (103, 461, 853, 453), (103, 453, 854, 460), (104, 406, 789, 400), (104, 400, 842, 462), (104, 462, 852, 410), (104, 410, 801, 406), (105, 462, 842, 445), (105, 445, 841, 463), (105, 463, 851, 452), (105, 452, 852, 462), (106, 464, 848, 449), (106, 449, 847, 465), (106, 465, 849, 451), (106, 451, 850, 464), (107, 466, 809, 421), (107, 421, 810, 467), (107, 467, 847, 449), (107, 449, 848, 466), (108, 468, 850, 451), (108, 451, 849, 469), (108, 469, 844, 446), (108, 446, 843, 468), (109, 404, 802, 411), (109, 411, 854, 470), (109, 470, 846, 403), (109, 403, 800, 404), (110, 470, 854, 453), (110, 453, 853, 471), (110, 471, 845, 447), (110, 447, 846, 470), (111, 417, 800, 403), (111, 403, 846, 472), (111, 472, 858, 416), (111, 416, 806, 417), (112, 472, 846, 447), (112, 447, 845, 473), (112, 473, 857, 455), (112, 455, 858, 472), (113, 553, 879, 540), (113, 540, 841, 445), (113, 445, 842, 542), (113, 542, 881, 553), (114, 551, 861, 510), (114, 510, 790, 443), (114, 443, 839, 544), (114, 544, 883, 551), (115, 549, 883, 544), (115, 544, 839, 444), (115, 444, 840, 546), (115, 546, 885, 549), (116, 478, 831, 437), (116, 437, 832, 479), (116, 479, 836, 440), (116, 440, 835, 478), (117, 694, 932, 659), (117, 659, 724, 441), (117, 441, 837, 674), (117, 674, 947, 694), (118, 693, 947, 674), (118, 674, 837, 442), (118, 442, 838, 675), (118, 675, 948, 693), (119, 482, 827, 434), (119, 434, 828, 483), (119, 483, 832, 437), (119, 437, 831, 482), (120, 255, 720, 435), (120, 435, 829, 484), (120, 484, 833, 438), (120, 438, 722, 255), (121, 484, 829, 436), (121, 436, 830, 485), (121, 485, 834, 439), (121, 439, 833, 484), (122, 259, 722, 438), (122, 438, 833, 486), (122, 486, 837, 441), (122, 441, 724, 259), (123, 486, 833, 439), (123, 439, 834, 487), (123, 487, 838, 442), (123, 442, 837, 486), (124, 252, 718, 432), (124, 432, 825, 488), (124, 488, 829, 435), (124, 435, 720, 252), (125, 488, 825, 433), (125, 433, 826, 489), (125, 489, 830, 436), (125, 436, 829, 488), (126, 490, 819, 428), (126, 428, 820, 491), (126, 491, 824, 431), (126, 431, 823, 490), (127, 492, 823, 431), (127, 431, 824, 493), (127, 493, 828, 434), (127, 434, 827, 492), (128, 244, 714, 426), (128, 426, 817, 494), (128, 494, 821, 429), (128, 429, 716, 244), (129, 494, 817, 427), (129, 427, 818, 495), (129, 495, 822, 430), (129, 430, 821, 494), (130, 247, 716, 429), (130, 429, 821, 496), (130, 496, 825, 432), (130, 432, 718, 247), (131, 496, 821, 430), (131, 430, 822, 497), (131, 497, 826, 433), (131, 433, 825, 496), (132, 240, 710, 423), (132, 423, 813, 498), (132, 498, 817, 426), (132, 426, 714, 240), (133, 498, 813, 424), (133, 424, 814, 499), (133, 499, 818, 427), (133, 427, 817, 498), (134, 500, 811, 422), (134, 422, 812, 501), (134, 501, 816, 425), (134, 425, 815, 500), (135, 502, 815, 425), (135, 425, 816, 503), (135, 503, 820, 428), (135, 428, 819, 502), (136, 234, 712, 231), (136, 231, 810, 504), (136, 504, 813, 423), (136, 423, 710, 234), (137, 504, 810, 421), (137, 421, 809, 505), (137, 505, 814, 424), (137, 424, 813, 504), (138, 506, 808, 420), (138, 420, 807, 507), (138, 507, 812, 422), (138, 422, 811, 506), (139, 440, 836, 476), (139, 476, 884, 548), (139, 548, 886, 477), (139, 477, 835, 440), (140, 548, 884, 545), (140, 545, 883, 549), (140, 549, 885, 547), (140, 547, 886, 548), (141, 258, 723, 257), (141, 257, 862, 550), (141, 550, 884, 476), (141, 476, 836, 258), (142, 550, 862, 511), (142, 511, 861, 551), (142, 551, 883, 545), (142, 545, 884, 550), (143, 420, 808, 474), (143, 474, 880, 552), (143, 552, 882, 475), (143, 475, 807, 420), (144, 552, 880, 541), (144, 541, 879, 553), (144, 553, 881, 543), (144, 543, 882, 552), (145, 419, 807, 475), (145, 475, 882, 554), (145, 554, 860, 232), (145, 232, 711, 419), (146, 554, 882, 543), (146, 543, 881, 555), (146, 555, 859, 509), (146, 509, 860, 554), (147, 290, 711, 232), (147, 232, 860, 556), (147, 556, 864, 261), (147, 261, 727, 290), (148, 556, 860, 509), (148, 509, 859, 557), (148, 557, 863, 513), (148, 513, 864, 556), (149, 306, 743, 293), (149, 293, 868, 558), (149, 558, 872, 325), (149, 325, 759, 306), (150, 558, 868, 517), (150, 517, 867, 559), (150, 559, 871, 521), (150, 521, 872, 558), (151, 324, 727, 261), (151, 261, 864, 560), (151, 560, 868, 293), (151, 293, 743, 324), (152, 560, 864, 513), (152, 513, 863, 561), (152, 561, 867, 517), (152, 517, 868, 560), (153, 378, 759, 325), (153, 325, 872, 562), (153, 562, 876, 357), (153, 357, 775, 378), (154, 562, 872, 521), (154, 521, 871, 563), (154, 563, 875, 525), (154, 525, 876, 562), (155, 530, 727, 324), (155, 324, 743, 568), (155, 568, 888, 587), (155, 587, 887, 530), (156, 536, 798, 538), (156, 538, 877, 531), (156, 531, 929, 642), (156, 642, 914, 536), (157, 567, 780, 363), (157, 363, 782, 574), (157, 574, 900, 601), (157, 601, 898, 567), (158, 692, 939, 666), (158, 666, 776, 564), (158, 564, 894, 676), (158, 676, 949, 692), (159, 533, 785, 368), (159, 368, 783, 534), (159, 534, 901, 608), (159, 608, 903, 533), (160, 691, 940, 391), (160, 391, 798, 536), (160, 536, 914, 620), (160, 620, 956, 691), (161, 575, 784, 367), (161, 367, 786, 537), (161, 537, 904, 607), (161, 607, 902, 575), (162, 564, 776, 358), (162, 358, 774, 565), (162, 565, 892, 592), (162, 592, 894, 564), (163, 566, 778, 362), (163, 362, 780, 567), (163, 567, 898, 599), (163, 599, 896, 566), (164, 568, 743, 306), (164, 306, 759, 569), (164, 569, 890, 586), (164, 586, 888, 568), (165, 570, 779, 361), (165, 361, 777, 571), (165, 571, 895, 598), (165, 598, 897, 570), (166, 572, 773, 335), (166, 335, 757, 573), (166, 573, 889, 589), (166, 589, 891, 572), (167, 574, 782, 366), (167, 366, 784, 575), (167, 575, 902, 605), (167, 605, 900, 574), (168, 576, 775, 357), (168, 357, 876, 577), (168, 577, 916, 590), (168, 590, 893, 576), (169, 392, 796, 522), (169, 522, 873, 578), (169, 578, 877, 538), (169, 538, 798, 392), (170, 578, 873, 523), (170, 523, 874, 579), (170, 579, 878, 539), (170, 539, 877, 578), (171, 393, 794, 518), (171, 518, 869, 580), (171, 580, 873, 522), (171, 522, 796, 393), (172, 580, 869, 519), (172, 519, 870, 581), (172, 581, 874, 523), (172, 523, 873, 580), (173, 397, 790, 510), (173, 510, 861, 582), (173, 582, 865, 514), (173, 514, 792, 397), (174, 582, 861, 511), (174, 511, 862, 583), (174, 583, 866, 515), (174, 515, 865, 582), (175, 399, 792, 514), (175, 514, 865, 584), (175, 584, 869, 518), (175, 518, 794, 399), (176, 584, 865, 515), (176, 515, 866, 585), (176, 585, 870, 519), (176, 519, 869, 584), (177, 690, 949, 676), (177, 676, 894, 592), (177, 592, 892, 677), (177, 677, 950, 690), (178, 689, 950, 677), (178, 677, 892, 596), (178, 596, 896, 678), (178, 678, 951, 689), (179, 688, 951, 678), (179, 678, 896, 599), (179, 599, 898, 679), (179, 679, 952, 688), (180, 687, 952, 679), (180, 679, 898, 601), (180, 601, 900, 680), (180, 680, 953, 687), (181, 686, 953, 680), (181, 680, 900, 605), (181, 605, 902, 681), (181, 681, 954, 686), (182, 685, 954, 681), (182, 681, 902, 607), (182, 607, 904, 682), (182, 682, 955, 685), (183, 684, 955, 682), (183, 682, 904, 610), (183, 610, 906, 683), (183, 683, 956, 684), (184, 589, 889, 588), (184, 588, 890, 612), (184, 612, 893, 591), (184, 591, 891, 589), (185, 657, 927, 640), (185, 640, 913, 621), (185, 621, 914, 642), (185, 642, 929, 657), (186, 655, 925, 638), (186, 638, 912, 622), (186, 622, 913, 640), (186, 640, 927, 655), (187, 653, 923, 636), (187, 636, 911, 623), (187, 623, 912, 638), (187, 638, 925, 653), (188, 651, 921, 634), (188, 634, 910, 624), (188, 624, 911, 636), (188, 636, 923, 651), (189, 649, 919, 632), (189, 632, 909, 625), (189, 625, 910, 634), (189, 634, 921, 649), (190, 647, 917, 630), (190, 630, 908, 626), (190, 626, 909, 632), (190, 632, 919, 647), (191, 645, 915, 628), (191, 628, 907, 627), (191, 627, 908, 630), (191, 630, 917, 645), (192, 591, 893, 590), (192, 590, 916, 644), (192, 644, 918, 593), (192, 593, 891, 591), (193, 644, 916, 629), (193, 629, 915, 645), (193, 645, 917, 631), (193, 631, 918, 644), (194, 595, 891, 593), (194, 593, 918, 646), (194, 646, 920, 594), (194, 594, 895, 595), (195, 646, 918, 631), (195, 631, 917, 647), (195, 647, 919, 633), (195, 633, 920, 646), (196, 598, 895, 594), (196, 594, 920, 648), (196, 648, 922, 597), (196, 597, 897, 598), (197, 648, 920, 633), (197, 633, 919, 649), (197, 649, 921, 635), (197, 635, 922, 648), (198, 602, 897, 597), (198, 597, 922, 650), (198, 650, 924, 600), (198, 600, 899, 602), (199, 650, 922, 635), (199, 635, 921, 651), (199, 651, 923, 637), (199, 637, 924, 650), (200, 604, 899, 600), (200, 600, 924, 652), (200, 652, 926, 603), (200, 603, 901, 604), (201, 652, 924, 637), (201, 637, 923, 653), (201, 653, 925, 639), (201, 639, 926, 652), (202, 608, 901, 603), (202, 603, 926, 654), (202, 654, 928, 606), (202, 606, 903, 608), (203, 654, 926, 639), (203, 639, 925, 655), (203, 655, 927, 641), (203, 641, 928, 654), (204, 611, 903, 606), (204, 606, 928, 656), (204, 656, 930, 609), (204, 609, 905, 611), (205, 656, 928, 641), (205, 641, 927, 657), (205, 657, 929, 643), (205, 643, 930, 656), (206, 621, 913, 619), (206, 619, 955, 684), (206, 684, 956, 620), (206, 620, 914, 621), (207, 622, 912, 618), (207, 618, 954, 685), (207, 685, 955, 619), (207, 619, 913, 622), (208, 623, 911, 617), (208, 617, 953, 686), (208, 686, 954, 618), (208, 618, 912, 623), (209, 624, 910, 616), (209, 616, 952, 687), (209, 687, 953, 617), (209, 617, 911, 624), (210, 625, 909, 615), (210, 615, 951, 688), (210, 688, 952, 616), (210, 616, 910, 625), (211, 626, 908, 614), (211, 614, 950, 689), (211, 689, 951, 615), (211, 615, 909, 626), (212, 627, 907, 613), (212, 613, 949, 690), (212, 690, 950, 614), (212, 614, 908, 627), (213, 535, 788, 667), (213, 667, 940, 691), (213, 691, 956, 683), (213, 683, 906, 535), (214, 532, 797, 390), (214, 390, 939, 692), (214, 692, 949, 613), (214, 613, 907, 532), (215, 444, 839, 480), (215, 480, 947, 693), (215, 693, 948, 481), (215, 481, 840, 444), (216, 443, 790, 383), (216, 383, 932, 694), (216, 694, 947, 480), (216, 480, 839, 443), (217, 455, 857, 458), (217, 458, 945, 695), (217, 695, 946, 459), (217, 459, 858, 455), (218, 418, 799, 668), (218, 668, 941, 696), (218, 696, 944, 671), (218, 671, 805, 418), (219, 416, 858, 459), (219, 459, 946, 697), (219, 697, 944, 415), (219, 415, 806, 416), (220, 409, 804, 412), (220, 412, 942, 698), (220, 698, 943, 413), (220, 413, 803, 409), (221, 405, 712, 658), (221, 658, 931, 699), (221, 699, 942, 412), (221, 412, 804, 405), (222, 318, 740, 661), (222, 661, 934, 700), (222, 700, 936, 663), (222, 663, 756, 318), (223, 286, 724, 659), (223, 659, 932, 701), (223, 701, 934, 661), (223, 661, 740, 286), (224, 355, 756, 663), (224, 663, 936, 702), (224, 702, 938, 665), (224, 665, 772, 355), (225, 329, 772, 665), (225, 665, 938, 703), (225, 703, 940, 667), (225, 667, 788, 329), (226, 394, 795, 388), (226, 388, 937, 704), (226, 704, 939, 390), (226, 390, 797, 394), (227, 395, 791, 384), (227, 384, 933, 705), (227, 705, 935, 386), (227, 386, 793, 395), (228, 396, 793, 386), (228, 386, 935, 706), (228, 706, 937, 388), (228, 388, 795, 396), (229, 398, 789, 382), (229, 382, 931, 707), (229, 707, 933, 384), (229, 384, 791, 398), (230, 408, 803, 413), (230, 413, 943, 708), (230, 708, 941, 668), (230, 668, 799, 408)])
me_cube.polygons.foreach_set('use_smooth', [True] * 924)
me_cube.use_remesh_preserve_volume = False
me_cube.use_remesh_preserve_attributes = False
me_cube.use_mirror_vertex_groups = False
me_cube.update()

# ---- objects
ob_cube = bpy.data.objects.new('Cube', me_cube)

# ---- transforms, parenting, visibility, modifiers, constraints
ob_cube.location = (0.007776, -0.02617, 0.9315)
ob_cube.lineart.crease_threshold = 0.0
_m = ob_cube.modifiers.new('Mirror', 'MIRROR')

# ---- collection membership
col_collection_1.objects.link(ob_cube)

# ---- scene / render settings (as saved in the file)
scene.frame_start = 1; scene.frame_end = 250; scene.frame_set(1)
scene.render.engine = 'BLENDER_EEVEE_NEXT'
scene.render.resolution_percentage = 50
scene.render.dither_intensity = 0.0
scene.cycles.use_denoising = False
scene.cycles.samples = 128
scene.cycles.sampling_pattern = 'TABULATED_SOBOL'
scene.cycles.use_adaptive_sampling = False
scene.cycles.use_light_tree = False
scene.cycles.blur_glossy = 0.0
scene.cycles.sample_clamp_indirect = 0.0
scene.view_settings.view_transform = 'Standard'
bpy.context.view_layer.update()

# ---- added for rendering (the .blend has no active camera and no usable light): camera, sun
cam_auto = bpy.data.cameras.new('AutoCamera')
cam_auto.lens = 50.0
cam_auto.sensor_width = 36.0
cam_auto.clip_end = 1000.0
ob_auto_camera = bpy.data.objects.new('AutoCamera', cam_auto)
scene.collection.objects.link(ob_auto_camera)
ob_auto_camera.location = (8.13806, -10.9404, 8.1529)
ob_auto_camera.rotation_euler = (1.09748, -7.21219e-08, 0.694738)
scene.camera = ob_auto_camera
light_auto_sun = bpy.data.lights.new('AutoSun', 'SUN')
light_auto_sun.energy = 3.0
light_auto_sun.angle = 0.0523599
ob_auto_sun = bpy.data.objects.new('AutoSun', light_auto_sun)
scene.collection.objects.link(ob_auto_sun)
ob_auto_sun.rotation_euler = (0.872665, 0.174533, 0.523599)
bpy.context.view_layer.update()
